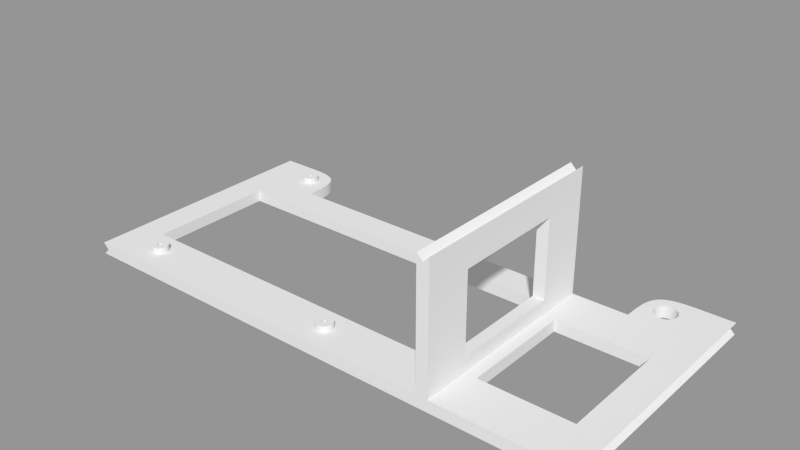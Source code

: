 # Source: rama.blend  (saved by Blender 2.63.19; exported with 4.5.12 LTS)
import bpy
from mathutils import Matrix  # noqa: F401  (used for matrix-valued properties, if any)

bpy.ops.wm.read_factory_settings(use_empty=True)
scene = bpy.context.scene
scene.name = 'Scene'

# ---- collections
col_collection_1 = bpy.data.collections.new('Collection 1'); scene.collection.children.link(col_collection_1)

# ---- meshes
me_rama = bpy.data.meshes.new('rama')
me_rama.from_pydata([(115.0, 0.0, 2.718e-05), (-65.0, 0.0, -1.963e-05), (115.0, 70.0, 2.718e-05), (-45.75, 77.0, -1.286e-05), (-47.75, 77.0, -1.347e-05), (-45.75, 79.0, -1.286e-05), (-47.75, 79.0, -1.347e-05), (26.75, 77.0, 9.032e-06), (24.75, 77.0, 8.428e-06), (26.75, 79.0, 9.032e-06), (24.75, 79.0, 8.428e-06), (26.75, 7.55, 9.032e-06), (24.75, 7.55, 8.428e-06), (26.75, 9.55, 9.032e-06), (24.75, 9.55, 8.428e-06), (-45.75, 7.55, -1.286e-05), (-47.75, 7.55, -1.347e-05), (-45.75, 9.55, -1.286e-05), (-47.75, 9.55, -1.347e-05), (-43.75, 81.0, -1.225e-05), (-49.75, 81.0, -1.407e-05), (-49.75, 75.0, -1.407e-05), (-43.75, 75.0, -1.225e-05), (28.75, 81.0, 9.641e-06), (22.75, 81.0, 7.829e-06), (22.75, 75.0, 7.829e-06), (28.75, 75.0, 9.641e-06), (28.75, 11.55, 9.641e-06), (22.75, 11.55, 7.829e-06), (22.75, 5.55, 7.829e-06), (28.75, 5.55, 9.641e-06), (-43.75, 11.55, -1.225e-05), (-49.75, 11.55, -1.407e-05), (-49.75, 5.55, -1.407e-05), (-43.75, 5.55, -1.225e-05), (-65.0, 70.0, -1.963e-05), (-65.0, 86.0, -1.963e-05), (33.75, 0.0, 1.019e-05), (-38.75, 0.0, -1.17e-05), (-54.75, 0.0, -1.653e-05), (33.75, 16.0, 1.019e-05), (17.75, 16.0, 5.36e-06), (-38.75, 16.0, -1.17e-05), (-54.75, 16.0, -1.653e-05), (33.75, 86.0, 1.019e-05), (17.75, 86.0, 5.36e-06), (-38.75, 86.0, -1.17e-05), (-54.75, 86.0, -1.653e-05), (33.75, 70.0, 1.019e-05), (17.75, 70.0, 5.36e-06), (-38.75, 70.0, -1.17e-05), (-54.75, 70.0, -1.653e-05), (62.0, 0.0, 1.763e-05), (62.0, 70.0, 1.763e-05), (62.0, 16.0, 1.763e-05), (115.0, 0.0, 4.0), (-65.0, 0.0, 4.0), (115.0, 70.0, 4.0), (-45.75, 77.0, 4.0), (-47.75, 77.0, 4.0), (-45.75, 79.0, 4.0), (-47.75, 79.0, 4.0), (26.75, 77.0, 4.0), (24.75, 77.0, 4.0), (26.75, 79.0, 4.0), (24.75, 79.0, 4.0), (26.75, 7.55, 4.0), (24.75, 7.55, 4.0), (26.75, 9.55, 4.0), (24.75, 9.55, 4.0), (-45.75, 7.55, 4.0), (-47.75, 7.55, 4.0), (-45.75, 9.55, 4.0), (-47.75, 9.55, 4.0), (-43.75, 81.0, 4.0), (-49.75, 81.0, 4.0), (-49.75, 75.0, 4.0), (-43.75, 75.0, 4.0), (28.75, 81.0, 4.0), (22.75, 81.0, 4.0), (22.75, 75.0, 4.0), (28.75, 75.0, 4.0), (28.75, 11.55, 4.0), (22.75, 11.55, 4.0), (22.75, 5.55, 4.0), (28.75, 5.55, 4.0), (-43.75, 11.55, 4.0), (-49.75, 11.55, 4.0), (-49.75, 5.55, 4.0), (-43.75, 5.55, 4.0), (-65.0, 70.0, 4.0), (-65.0, 86.0, 4.0), (33.75, 0.0, 4.0), (17.75, 0.0, 4.0), (-38.75, 0.0, 4.0), (-54.75, 0.0, 4.0), (33.75, 16.0, 4.0), (17.75, 16.0, 4.0), (-38.75, 16.0, 4.0), (-54.75, 16.0, 4.0), (33.75, 86.0, 4.0), (17.75, 86.0, 4.0), (-38.75, 86.0, 4.0), (-54.75, 86.0, 4.0), (33.75, 70.0, 4.0), (17.75, 70.0, 4.0), (-38.75, 70.0, 4.0), (-54.75, 70.0, 4.0), (62.0, 0.0, 4.0), (62.0, 70.0, 4.0), (62.0, 16.0, 4.0), (-45.75, 77.0, 6.0), (-47.75, 77.0, 6.0), (-45.75, 79.0, 6.0), (-47.75, 79.0, 6.0), (26.75, 77.0, 6.0), (24.75, 77.0, 6.0), (26.75, 79.0, 6.0), (24.75, 79.0, 6.0), (26.75, 7.55, 6.0), (24.75, 7.55, 6.0), (26.75, 9.55, 6.0), (24.75, 9.55, 6.0), (-45.75, 7.55, 6.0), (-47.75, 7.55, 6.0), (-45.75, 9.55, 6.0), (-47.75, 9.55, 6.0), (-43.75, 81.0, 6.0), (-49.75, 81.0, 6.0), (-49.75, 75.0, 6.0), (-43.75, 75.0, 6.0), (28.75, 81.0, 6.0), (22.75, 81.0, 6.0), (22.75, 75.0, 6.0), (28.75, 75.0, 6.0), (28.75, 11.55, 6.0), (22.75, 11.55, 6.0), (22.75, 5.55, 6.0), (28.75, 5.55, 6.0), (-43.75, 11.55, 6.0), (-49.75, 11.55, 6.0), (-49.75, 5.55, 6.0), (-43.75, 5.55, 6.0), (-63.0, 70.0, 2.0), (-63.0, 86.0, 2.0), (113.0, 0.0, 2.0), (-63.0, 0.0, 2.0), (113.0, 70.0, 2.0), (104.8, 16.0, 2.512e-05), (104.8, 54.0, 2.512e-05), (70.0, 70.0, 4.0), (70.0, 16.0, 4.0), (104.8, 16.0, 4.0), (70.0, 54.0, 4.0), (104.8, 54.0, 4.0), (66.0, 0.0, 4.0), (66.0, 70.0, 4.0), (66.0, 16.0, 4.0), (66.0, 54.0, 4.0), (70.0, 0.0, 46.0), (70.0, 70.0, 46.0), (66.0, 0.0, 46.0), (66.0, 70.0, 46.0), (68.0, 0.0, 44.0), (68.0, 70.0, 44.0), (66.0, 54.0, 8.996), (66.0, 54.0, 35.8), (70.0, 16.0, 8.996), (70.0, 16.0, 35.8), (66.0, 16.0, 35.8), (66.0, 16.0, 8.996), (70.0, 54.0, 35.8), (70.0, 54.0, 8.996), (74.0, 16.0, 2.068e-05), (74.0, 54.0, 2.068e-05), (74.0, 16.0, 4.0), (74.0, 54.0, 4.0), (62.0, 59.89, 1.763e-05), (62.0, 59.89, 4.0), (-54.75, 59.8, -1.653e-05), (-54.75, 59.8, 4.0), (70.0, 0.0, 4.0), (104.8, 70.0, 2.491e-05), (104.8, 70.0, 4.0), (115.0, 86.0, 2.718e-05), (115.0, 86.0, 4.0), (113.0, 86.0, 2.0), (104.8, 86.0, 2.491e-05), (104.8, 86.0, 4.0), (88.82, 70.0, 2.214e-05), (88.82, 70.0, 4.0), (88.82, 86.0, 2.214e-05), (88.82, 86.0, 4.0), (100.8, 74.0, 2.437e-05), (100.8, 74.0, 4.0), (100.8, 82.0, 2.437e-05), (100.8, 82.0, 4.0), (92.82, 74.0, 2.279e-05), (92.82, 74.0, 4.0), (92.82, 82.0, 2.279e-05), (92.82, 82.0, 4.0)], [], [(6, 5, 19, 20), (4, 6, 20, 21), (3, 4, 21, 22), (5, 3, 22, 19), (10, 9, 23, 24), (8, 10, 24, 25), (7, 8, 25, 26), (9, 7, 26, 23), (14, 13, 27, 28), (12, 14, 28, 29), (11, 12, 29, 30), (13, 11, 30, 27), (18, 17, 31, 32), (16, 18, 32, 33), (15, 16, 33, 34), (17, 15, 34, 31), (54, 52, 37, 40), (42, 43, 32, 31), (43, 39, 33, 32), (51, 50, 22, 21), (50, 46, 19, 22), (46, 47, 20, 19), (47, 51, 21, 20), (40, 41, 28, 27), (41, 38, 29, 28), (38, 37, 30, 29), (37, 40, 27, 30), (48, 44, 23, 26), (49, 48, 26, 25), (45, 49, 25, 24), (44, 45, 24, 23), (36, 35, 51, 47), (66, 68, 121, 119), (127, 128, 75, 74), (133, 134, 81, 80), (111, 112, 59, 58), (64, 65, 118, 117), (140, 141, 88, 87), (69, 67, 120, 122), (70, 72, 125, 123), (132, 133, 80, 79), (138, 135, 82, 85), (115, 116, 63, 62), (139, 140, 87, 86), (68, 69, 122, 121), (73, 71, 124, 126), (130, 127, 74, 77), (131, 132, 79, 78), (110, 96, 92, 108), (98, 94, 93, 97), (98, 86, 87, 99), (94, 89, 86, 98), (95, 88, 89, 94), (99, 87, 88, 95), (107, 76, 77, 106), (106, 77, 74, 102), (102, 74, 75, 103), (103, 75, 76, 107), (96, 82, 83, 97), (97, 83, 84, 93), (93, 84, 85, 92), (92, 85, 82, 96), (104, 81, 78, 100), (105, 80, 81, 104), (101, 79, 80, 105), (100, 78, 79, 101), (91, 103, 107, 90), (39, 146, 56, 95), (157, 110, 108, 155), (14, 12, 67, 69), (43, 42, 98, 99), (144, 143, 35, 36), (15, 17, 72, 70), (6, 4, 59, 61), (106, 105, 104, 109, 178, 180, 107), (7, 9, 64, 62), (70, 71, 16, 15), (54, 40, 96, 110), (49, 50, 51, 179, 177, 53, 48), (62, 63, 8, 7), (46, 50, 106, 102), (171, 166, 165, 172), (13, 14, 69, 68), (98, 97, 41, 42), (18, 16, 71, 73), (5, 6, 61, 60), (10, 8, 63, 65), (47, 144, 36), (11, 13, 68, 66), (44, 48, 104, 100), (53, 48, 104, 109), (3, 5, 60, 58), (174, 53, 189, 182, 2, 149), (66, 67, 12, 11), (101, 105, 49, 45), (41, 40, 96, 97), (17, 18, 73, 72), (90, 56, 146, 143), (143, 146, 1, 35), (58, 59, 4, 3), (99, 95, 56), (9, 10, 65, 64), (114, 128, 127, 113), (112, 129, 128, 114), (111, 130, 129, 112), (113, 127, 130, 111), (118, 132, 131, 117), (116, 133, 132, 118), (115, 134, 133, 116), (117, 131, 134, 115), (122, 136, 135, 121), (120, 137, 136, 122), (119, 138, 137, 120), (121, 135, 138, 119), (126, 140, 139, 125), (124, 141, 140, 126), (123, 142, 141, 124), (125, 139, 142, 123), (141, 142, 89, 88), (65, 63, 116, 118), (60, 61, 114, 113), (135, 136, 83, 82), (134, 131, 78, 81), (128, 129, 76, 75), (123, 124, 71, 70), (142, 139, 86, 89), (62, 64, 117, 115), (61, 59, 112, 114), (136, 137, 84, 83), (129, 130, 77, 76), (72, 73, 126, 125), (119, 120, 67, 66), (58, 60, 113, 111), (137, 138, 85, 84), (91, 90, 143, 144), (43, 1, 39), (39, 1, 146), (144, 103, 91), (39, 38, 34, 33), (103, 47, 46, 102), (107, 180, 99, 56, 90), (93, 92, 37, 38), (153, 150, 172), (148, 0, 52, 173), (173, 175, 152, 148), (0, 145, 147, 2), (163, 155, 181, 159), (173, 54, 177, 53, 174), (175, 151, 181), (181, 55, 152, 175), (170, 167, 172, 165), (187, 184, 2, 182), (181, 145, 55), (160, 159, 168, 171), (172, 150, 160, 171), (145, 181, 155, 52, 0), (166, 169, 161, 162), (95, 94, 38, 39), (166, 162, 156, 165), (52, 155, 108), (155, 163, 161), (160, 164, 163, 159), (170, 165, 158, 157), (151, 175, 176, 153), (168, 169, 166, 171), (162, 164, 156), (165, 156, 158), (109, 158, 156), (149, 154, 176, 174), (158, 109, 178, 110, 157), (156, 164, 150), (2, 0, 148, 149), (176, 154, 57, 183, 190, 150), (173, 174, 176, 175), (148, 152, 154, 149), (170, 169, 168, 167), (153, 176, 150), (177, 54, 110, 178), (150, 164, 160), (191, 192, 188, 187), (145, 55, 57, 147), (170, 157, 155), (173, 52, 54), (38, 93, 94), (57, 154, 152, 55), (108, 92, 37, 52), (38, 42, 31, 34), (164, 162, 161, 163), (51, 35, 1, 43, 179), (42, 41, 38), (106, 50, 49, 105), (99, 180, 179, 43), (178, 177, 179, 180), (101, 45, 44, 100), (47, 103, 144), (147, 57, 185, 186), (186, 184, 2, 147), (183, 57, 185, 188), (188, 186, 185), (187, 186, 184), (186, 187, 188), (109, 156, 150, 190, 189, 53), (192, 191, 189, 190), (198, 200, 192, 190), (183, 188, 196, 194), (195, 196, 200, 199), (193, 194, 196, 195), (191, 187, 195, 199), (190, 183, 194, 198), (193, 195, 187, 182), (199, 197, 189, 191), (197, 193, 182, 189), (200, 196, 188, 192), (199, 200, 198, 197), (197, 198, 194, 193), (167, 168, 159, 181), (151, 167, 181), (167, 151, 153, 172), (170, 155, 161, 169)])
_k = {(1, 39): 1.0, (37, 52): 1.0, (3, 4): 1.0, (5, 6): 1.0, (4, 6): 1.0, (3, 5): 1.0, (7, 8): 1.0, (9, 10): 1.0, (8, 10): 1.0, (7, 9): 1.0, (11, 12): 1.0, (13, 14): 1.0, (12, 14): 1.0, (11, 13): 1.0, (15, 16): 1.0, (17, 18): 1.0, (16, 18): 1.0, (15, 17): 1.0, (19, 20): 1.0, (20, 21): 1.0, (21, 22): 1.0, (19, 22): 1.0, (23, 24): 1.0, (24, 25): 1.0, (25, 26): 1.0, (23, 26): 1.0, (27, 28): 1.0, (28, 29): 1.0, (29, 30): 1.0, (27, 30): 1.0, (31, 32): 1.0, (32, 33): 1.0, (33, 34): 1.0, (31, 34): 1.0, (35, 36): 1.0, (36, 47): 1.0, (35, 51): 1.0, (37, 38): 1.0, (40, 41): 1.0, (41, 42): 1.0, (42, 43): 1.0, (44, 45): 1.0, (46, 47): 1.0, (48, 49): 1.0, (50, 51): 1.0, (39, 43): 1.0, (51, 179): 1.0, (47, 51): 1.0, (46, 50): 1.0, (38, 41): 1.0, (45, 49): 1.0, (44, 48): 1.0, (37, 40): 1.0, (40, 54): 1.0, (52, 54): 1.0, (56, 95): 1.0, (92, 108): 1.0, (58, 59): 1.0, (60, 61): 1.0, (59, 61): 1.0, (58, 60): 1.0, (62, 63): 1.0, (64, 65): 1.0, (63, 65): 1.0, (62, 64): 1.0, (66, 67): 1.0, (68, 69): 1.0, (67, 69): 1.0, (66, 68): 1.0, (70, 71): 1.0, (72, 73): 1.0, (71, 73): 1.0, (70, 72): 1.0, (74, 75): 1.0, (75, 76): 1.0, (76, 77): 1.0, (74, 77): 1.0, (78, 79): 1.0, (79, 80): 1.0, (80, 81): 1.0, (78, 81): 1.0, (82, 83): 1.0, (83, 84): 1.0, (84, 85): 1.0, (82, 85): 1.0, (86, 87): 1.0, (87, 88): 1.0, (88, 89): 1.0, (86, 89): 1.0, (90, 91): 1.0, (91, 103): 1.0, (90, 107): 1.0, (39, 146): 1.0, (92, 93): 1.0, (93, 94): 1.0, (94, 95): 1.0, (96, 97): 1.0, (97, 98): 1.0, (98, 99): 1.0, (100, 101): 1.0, (102, 103): 1.0, (104, 105): 1.0, (106, 107): 1.0, (95, 99): 1.0, (94, 98): 1.0, (107, 180): 1.0, (103, 107): 1.0, (102, 106): 1.0, (93, 97): 1.0, (101, 105): 1.0, (100, 104): 1.0, (92, 96): 1.0, (96, 110): 1.0, (108, 110): 1.0, (42, 98): 1.0, (43, 99): 1.0, (35, 143): 1.0, (91, 144): 1.0, (54, 110): 1.0, (105, 106): 1.0, (40, 96): 1.0, (50, 106): 1.0, (55, 145): 1.0, (41, 97): 1.0, (38, 94): 1.0, (48, 104): 1.0, (57, 147): 1.0, (49, 105): 1.0, (111, 112): 1.0, (113, 114): 1.0, (112, 114): 1.0, (111, 113): 1.0, (115, 116): 1.0, (117, 118): 1.0, (116, 118): 1.0, (115, 117): 1.0, (119, 120): 1.0, (121, 122): 1.0, (120, 122): 1.0, (119, 121): 1.0, (123, 124): 1.0, (125, 126): 1.0, (124, 126): 1.0, (123, 125): 1.0, (127, 128): 1.0, (128, 129): 1.0, (129, 130): 1.0, (127, 130): 1.0, (131, 132): 1.0, (132, 133): 1.0, (133, 134): 1.0, (131, 134): 1.0, (135, 136): 1.0, (136, 137): 1.0, (137, 138): 1.0, (135, 138): 1.0, (139, 140): 1.0, (140, 141): 1.0, (141, 142): 1.0, (139, 142): 1.0, (90, 143): 1.0, (36, 144): 1.0, (56, 146): 1.0, (56, 90): 1.0, (0, 145): 1.0, (166, 171): 1.0, (171, 172): 1.0, (1, 146): 1.0, (2, 147): 1.0, (143, 144): 1.0, (1, 35): 1.0, (143, 146): 1.0, (38, 42): 1.0, (56, 99): 1.0, (1, 43): 1.0, (39, 95): 1.0, (54, 177): 1.0, (148, 152): 1.0, (108, 155): 1.0, (150, 156): 1.0, (110, 157): 1.0, (151, 175): 1.0, (153, 176): 1.0, (150, 153): 1.0, (0, 2): 1.0, (53, 174): 1.0, (53, 109): 1.0, (2, 182): 1.0, (149, 154): 1.0, (156, 164): 1.0, (155, 157): 1.0, (156, 158): 1.0, (159, 163): 1.0, (160, 164): 1.0, (157, 170): 1.0, (168, 169): 1.0, (153, 172): 1.0, (109, 156): 1.0, (161, 163): 1.0, (162, 164): 1.0, (155, 181): 1.0, (159, 160): 1.0, (185, 186): 1.0, (173, 174): 1.0, (159, 168): 1.0, (160, 171): 1.0, (159, 181): 1.0, (158, 165): 1.0, (165, 166): 1.0, (151, 181): 1.0, (167, 168): 1.0, (156, 162): 1.0, (38, 93): 1.0, (169, 170): 1.0, (165, 170): 1.0, (165, 172): 1.0, (167, 170): 1.0, (150, 172): 1.0, (161, 169): 1.0, (52, 108): 1.0, (163, 164): 1.0, (156, 165): 1.0, (52, 155): 1.0, (155, 161): 1.0, (168, 171): 1.0, (167, 172): 1.0, (175, 176): 1.0, (166, 169): 1.0, (162, 166): 1.0, (150, 164): 1.0, (150, 160): 1.0, (155, 163): 1.0, (148, 173): 1.0, (149, 174): 1.0, (152, 175): 1.0, (154, 176): 1.0, (110, 178): 1.0, (187, 191): 1.0, (174, 176): 1.0, (109, 158): 1.0, (173, 175): 1.0, (57, 154): 1.0, (0, 148): 1.0, (54, 173): 1.0, (150, 176): 1.0, (57, 183): 1.0, (148, 149): 1.0, (152, 154): 1.0, (151, 153): 1.0, (157, 158): 1.0, (2, 149): 1.0, (55, 57): 1.0, (0, 52): 1.0, (38, 39): 1.0, (55, 152): 1.0, (145, 147): 1.0, (161, 162): 1.0, (37, 92): 1.0, (53, 177): 1.0, (109, 178): 1.0, (177, 178): 1.0, (43, 179): 1.0, (99, 180): 1.0, (179, 180): 1.0, (177, 179): 1.0, (178, 180): 1.0, (49, 50): 1.0, (48, 53): 1.0, (104, 109): 1.0, (55, 181): 1.0, (145, 181): 1.0, (53, 189): 1.0, (150, 190): 1.0, (184, 186): 1.0, (184, 187): 1.0, (187, 188): 1.0, (185, 188): 1.0, (2, 184): 1.0, (182, 187): 1.0, (183, 188): 1.0, (57, 185): 1.0, (147, 186): 1.0, (186, 188): 1.0, (186, 187): 1.0, (182, 189): 1.0, (183, 190): 1.0, (189, 190): 1.0, (189, 191): 1.0, (190, 192): 1.0, (188, 192): 1.0, (195, 199): 1.0, (193, 195): 1.0, (194, 196): 1.0, (193, 197): 1.0, (194, 198): 1.0, (197, 199): 1.0, (198, 200): 1.0, (196, 200): 1.0, (167, 181): 1.0, (151, 167): 1.0, (155, 170): 1.0}
me_rama.attributes.new('crease_edge', 'FLOAT', 'EDGE').data.foreach_set('value', [_k.get((min(e.vertices), max(e.vertices)), 0.0) for e in me_rama.edges])
me_rama.use_remesh_preserve_volume = False
me_rama.use_remesh_preserve_attributes = False
me_rama.use_mirror_vertex_groups = False
me_rama.update()

# ---- objects
ob_rama = bpy.data.objects.new('rama', me_rama)

# ---- transforms, parenting, visibility, modifiers, constraints
ob_rama.location = (0.0, 0.0, 0.0)
ob_rama.lineart.crease_threshold = 0.0
_m = ob_rama.modifiers.new('Subsurf', 'SUBSURF')
_m.uv_smooth = 'PRESERVE_CORNERS'
_m.levels = 3
_m.render_levels = 3
_m.show_only_control_edges = False

# ---- collection membership
col_collection_1.objects.link(ob_rama)

# ---- scene / render settings (as saved in the file)
scene.frame_start = 1; scene.frame_end = 250; scene.frame_set(2)
scene.render.engine = 'CYCLES'
scene.render.image_settings.color_mode = 'RGB'
scene.render.image_settings.compression = 90
scene.render.dither_intensity = 0.0
scene.render.use_border = True
scene.render.bake_margin = 2
scene.render.bake_bias = 0.0
scene.render.use_stamp_time = False
scene.render.use_stamp_date = False
scene.render.use_stamp_frame = False
scene.render.use_stamp_camera = False
scene.render.use_stamp_scene = False
scene.render.use_stamp_filename = False
scene.render.use_stamp_render_time = False
scene.render.use_stamp = True
scene.cycles.feature_set = 'EXPERIMENTAL'
scene.cycles.use_denoising = False
scene.cycles.samples = 250
scene.cycles.sampling_pattern = 'TABULATED_SOBOL'
scene.cycles.light_sampling_threshold = 0.0
scene.cycles.use_adaptive_sampling = False
scene.cycles.use_light_tree = False
scene.cycles.blur_glossy = 0.0
scene.cycles.max_bounces = 128
scene.cycles.diffuse_bounces = 128
scene.cycles.glossy_bounces = 128
scene.cycles.transmission_bounces = 128
scene.cycles.volume_bounces = 1
scene.cycles.transparent_max_bounces = 128
scene.cycles.pixel_filter_type = 'GAUSSIAN'
scene.cycles.sample_clamp_indirect = 0.0
scene.view_settings.view_transform = 'Standard'
bpy.context.view_layer.update()

# ---- added for rendering (the .blend has no active camera and no usable light): camera, sun + grey world if the file has none
cam_auto = bpy.data.cameras.new('AutoCamera')
cam_auto.lens = 50.0
cam_auto.sensor_width = 36.0
cam_auto.clip_end = 3324.24
ob_auto_camera = bpy.data.objects.new('AutoCamera', cam_auto)
scene.collection.objects.link(ob_auto_camera)
ob_auto_camera.location = (214.416, -184.299, 174.533)
ob_auto_camera.rotation_euler = (1.09748, -7.21219e-08, 0.694738)
scene.camera = ob_auto_camera
light_auto_sun = bpy.data.lights.new('AutoSun', 'SUN')
light_auto_sun.energy = 3.0
light_auto_sun.angle = 0.0523599
ob_auto_sun = bpy.data.objects.new('AutoSun', light_auto_sun)
scene.collection.objects.link(ob_auto_sun)
ob_auto_sun.rotation_euler = (0.872665, 0.174533, 0.523599)
if scene.world is None:
    world_auto = bpy.data.worlds.new('AutoWorld')
    world_auto.color = (0.3, 0.3, 0.3)
    scene.world = world_auto
bpy.context.view_layer.update()
